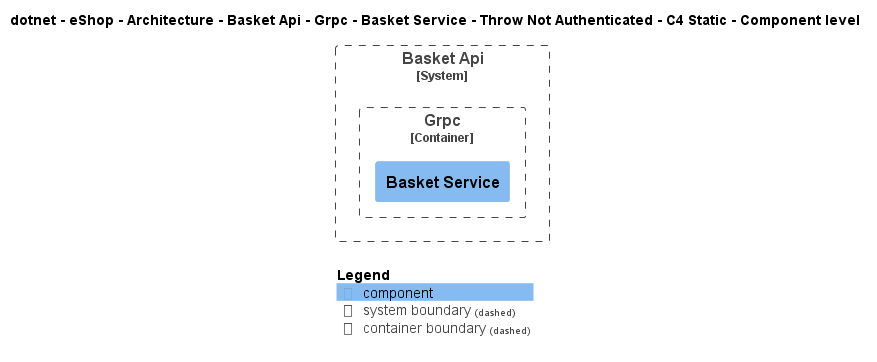

The diagram above was rendered by PlantUML. Its source (embedded in the PNG):
@startuml
!include ..\..\..\..\..\..\..\..\..\..\..\.c4s\C4_Component.puml

AddElementTag("c4interflow:lifecycle:new", $bgColor=green, $fontColor=#ffffff, $borderColor=green, $shadowing="False")
AddElementTag("c4interflow:lifecycle:changed", $bgColor=orange, $fontColor=#ffffff, $borderColor=orange, $shadowing="False")
AddElementTag("c4interflow:lifecycle:removed", $bgColor=red, $fontColor=#ffffff, $borderColor=red, $shadowing="False")

AddRelTag("c4interflow:lifecycle:new", $textColor=green, $lineColor=green)
AddRelTag("c4interflow:lifecycle:changed", $textColor=orange, $lineColor=orange)
AddRelTag("c4interflow:lifecycle:removed", $textColor=red, $lineColor=red)

SHOW_PERSON_PORTRAIT()
LAYOUT_TOP_DOWN()

skinparam linetype polyline

title dotnet - eShop - Architecture - Basket Api - Grpc - Basket Service - Throw Not Authenticated - C4 Static - Component level


System_Boundary(dotnet.eShop.Architecture.SoftwareSystems.BasketApi, "Basket Api") {
    
Container_Boundary(dotnet.eShop.Architecture.SoftwareSystems.BasketApi.Containers.Grpc, "Grpc") {
    Component(dotnet.eShop.Architecture.SoftwareSystems.BasketApi.Containers.Grpc.Components.BasketService, "Basket Service", "", "")
}
}



SHOW_LEGEND()
@enduml